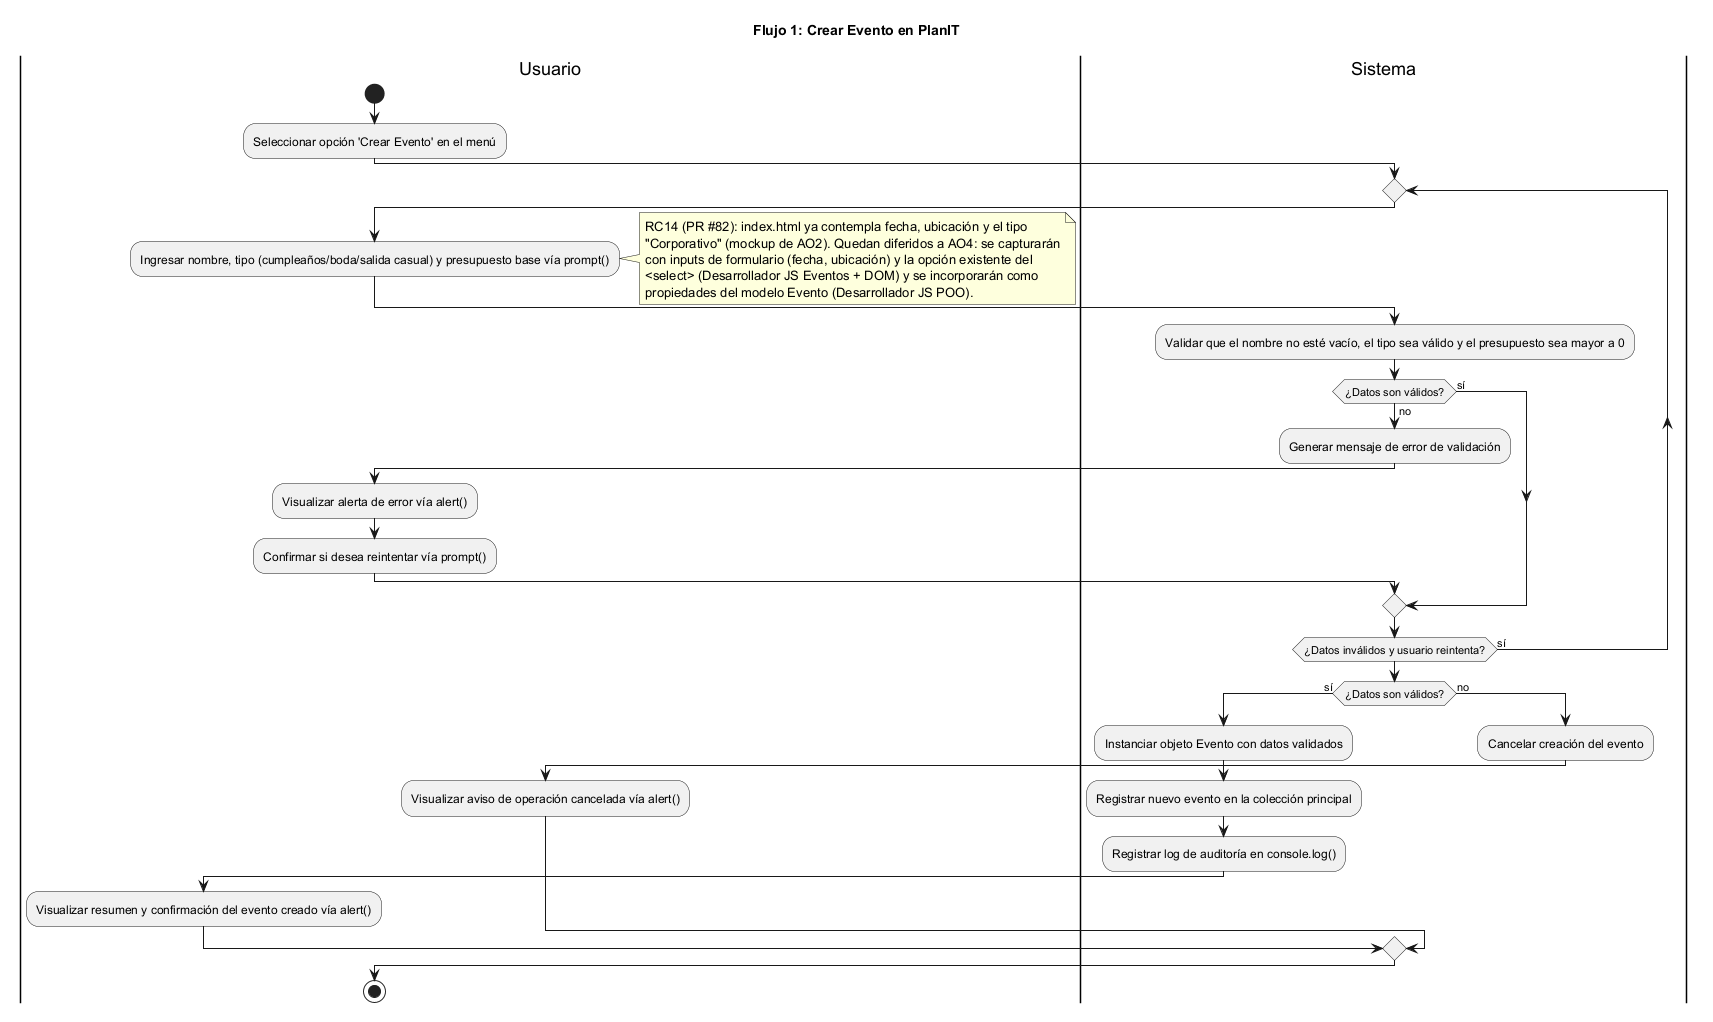

The diagram above was rendered by PlantUML. Its source (embedded in the PNG):
@startuml actividad-flujo-1-crear-evento
title Flujo 1: Crear Evento en PlanIT

|Usuario|
start
:Seleccionar opción 'Crear Evento' en el menú;

|Sistema|
repeat
  |Usuario|
  :Ingresar nombre, tipo (cumpleaños/boda/salida casual) y presupuesto base vía prompt();
  note right
    RC14 (PR #82): index.html ya contempla fecha, ubicación y el tipo
    "Corporativo" (mockup de AO2). Quedan diferidos a AO4: se capturarán
    con inputs de formulario (fecha, ubicación) y la opción existente del
    <select> (Desarrollador JS Eventos + DOM) y se incorporarán como
    propiedades del modelo Evento (Desarrollador JS POO).
  end note

  |Sistema|
  :Validar que el nombre no esté vacío, el tipo sea válido y el presupuesto sea mayor a 0;
  
  if (¿Datos son válidos?) then (no)
    :Generar mensaje de error de validación;
    
    |Usuario|
    :Visualizar alerta de error vía alert();
    :Confirmar si desea reintentar vía prompt();
  else (sí)
  endif
  
  |Sistema|
repeat while (¿Datos inválidos y usuario reintenta?) is (sí)

|Sistema|
if (¿Datos son válidos?) then (sí)
  :Instanciar objeto Evento con datos validados;
  :Registrar nuevo evento en la colección principal;
  :Registrar log de auditoría en console.log();
  
  |Usuario|
  :Visualizar resumen y confirmación del evento creado vía alert();
else (no)
  |Sistema|
  :Cancelar creación del evento;
  
  |Usuario|
  :Visualizar aviso de operación cancelada vía alert();
endif

stop
@enduml